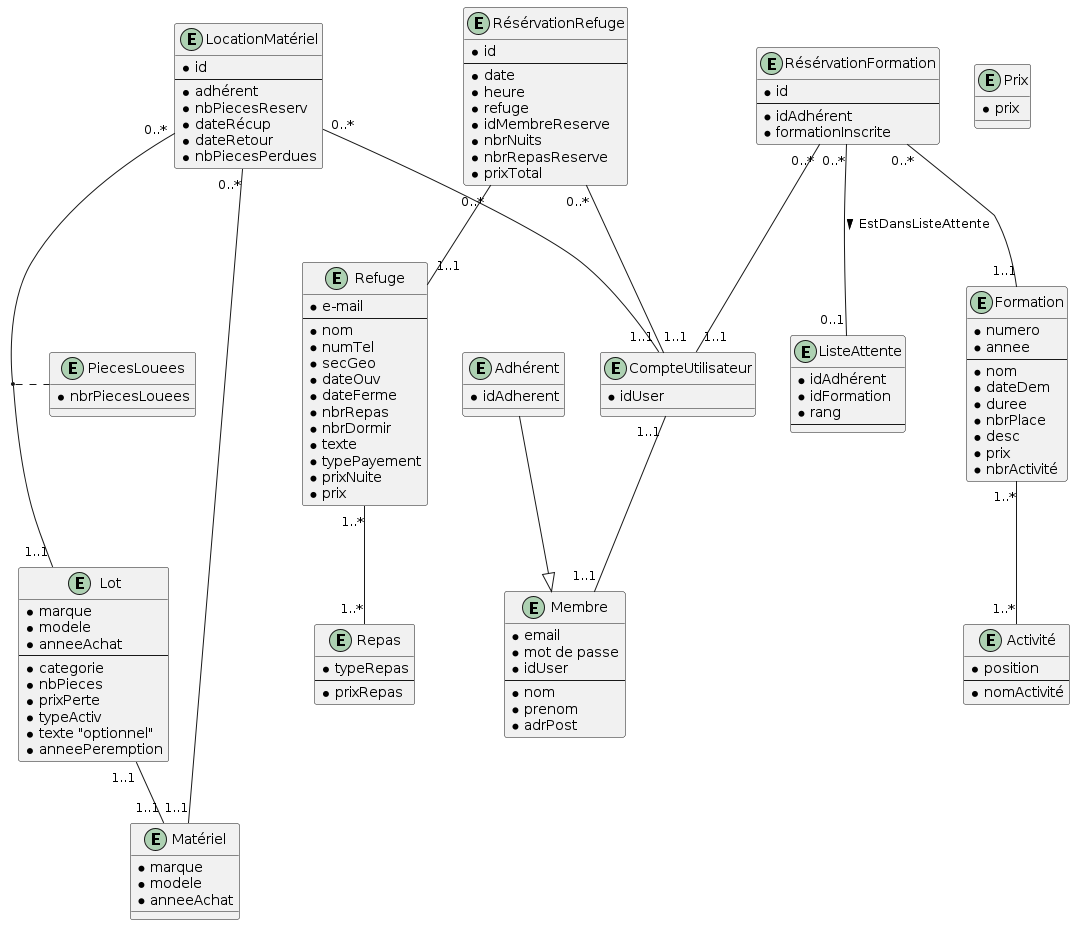

The diagram above was rendered by PlantUML. Its source (embedded in the PNG):
@startuml
entity Refuge {
* e-mail
--
* nom
* numTel
* secGeo
* dateOuv
* dateFerme
* nbrRepas
* nbrDormir
* texte
* typePayement
* prixNuite
* prix
}

entity Repas {
'* email
* typeRepas
--
* prixRepas
}

entity Prix {
* prix
}

entity Formation {
* numero
* annee
--
* nom
* dateDem
* duree
* nbrPlace
* desc
* prix
* nbrActivité
}

entity Activité {
'* idFormation
/' contrainte appli : position <= Formation(nbrActivité) '/
* position
--
* nomActivité
}

entity Matériel {
* marque
* modele
* anneeAchat
}

/'
On peut inférer qu'un CompteUtilisateur appartient à un Adhérent
'/
entity CompteUtilisateur {
* idUser
}

entity Lot {
* marque
* modele
* anneeAchat
--
* categorie
* nbPieces
* prixPerte
* typeActiv
* texte "optionnel"
* anneePeremption
}

entity PiecesLouees {
* nbrPiecesLouees
}

entity Membre {
* email
* mot de passe
* idUser
--
* nom
* prenom
* adrPost
}

/' Avec la duplication, on aura un table Adhérent qui aura les mêmes attributs que le table Membre. Au niveau application, si un user a le droit de réserver une formation ou une location de matériel, on vérifie si idUser est dans le table Adhérent '/
entity Adhérent  {
* idAdherent
}

entity RésérvationRefuge {
* id
--
* date
* heure
* refuge
* idMembreReserve
* nbrNuits
* nbrRepasReserve
* prixTotal
}

entity RésérvationFormation {
* id
--
* idAdhérent
* formationInscrite
'* listeAttente
'* rang 'si liste d'attente
}

entity LocationMatériel {
* id
--
* adhérent
* nbPiecesReserv
* dateRécup
* dateRetour
* nbPiecesPerdues
}

/'
EstDansListeAttente(IdAdherent {pk}, IdFormation {pk}, Rang)
* IdAdhérent référence Adhérent(idAdhérent)
* IdFormation référence Formation(idFormation)
'/
entity ListeAttente {
* idAdhérent
* idFormation
* rang
--
}

RésérvationFormation "0..*" -- "0..1" ListeAttente : EstDansListeAttente >

/' Au moins 5 activités dans une formation,
   contrainte au niveau application '/
Formation "1..*" -- "1..*" Activité

/' "Le matériel est enregistré sous forme de lots"  '/
Lot "1..1 "-- "1..1" Matériel
CompteUtilisateur "1..1" -- "1..1" Membre
Adhérent --|> Membre

LocationMatériel "0..*" -- "1..1" Matériel
'LocationMatériel "0..*" -- "1..1" Adhérent
'Adhérent "1..1" -- "0..*" RésérvationFormation
RésérvationFormation "0..*" -- "1..1" Formation
'Refuge "1..1" -- "0..*" LocationMatériel
LocationMatériel "0..*" -- "1..1" CompteUtilisateur
RésérvationFormation "0..*" -- "1..1" CompteUtilisateur
'RésérvationFormation "0..*" -- "1..1" Adhérent
'LocationMatériel "0..*" -- "1..1" Adhérent

'RésérvationRefuge "0..*" -- "1..1" Membre
RésérvationRefuge "0..*" -- "1..1" CompteUtilisateur
RésérvationRefuge "0..*" -- "1..1" Refuge
'Refuge "1..1" -- "0..*" Formation
'Refuge "1..1" -- "0..*" RésérvationFormation

LocationMatériel "0..*" -- "1..1" Lot
(LocationMatériel, Lot) .. PiecesLouees

Refuge "1..*" -- "1..*" Repas
@enduml